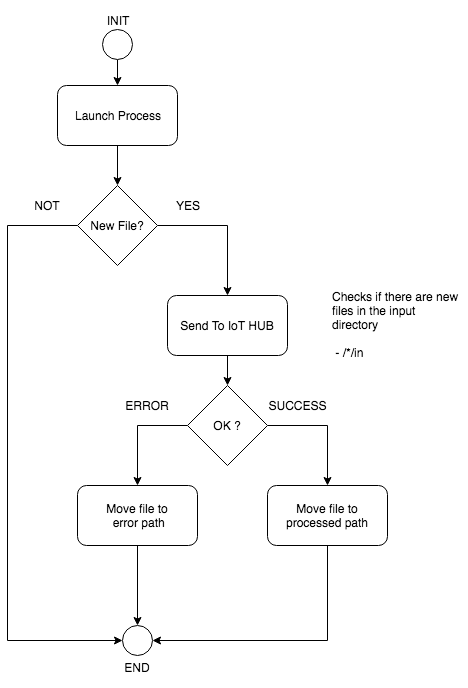

The diagram above was exported from draw.io. Its source (the exported page's mxGraphModel, read from the mxfile embedded in the PNG):
<mxGraphModel dx="1186" dy="1567" grid="1" gridSize="10" guides="1" tooltips="1" connect="1" arrows="1" fold="1" page="1" pageScale="1" pageWidth="1100" pageHeight="850" background="#ffffff" math="0" shadow="0">
  <root>
    <mxCell id="0" />
    <mxCell id="1" parent="0" />
    <mxCell id="FI1my4hZCMMQuugBB1NY-6" value="" style="edgeStyle=orthogonalEdgeStyle;rounded=0;orthogonalLoop=1;jettySize=auto;html=1;" edge="1" parent="1" source="FI1my4hZCMMQuugBB1NY-1" target="FI1my4hZCMMQuugBB1NY-4">
      <mxGeometry relative="1" as="geometry" />
    </mxCell>
    <mxCell id="FI1my4hZCMMQuugBB1NY-1" value="Launch Process" style="rounded=1;whiteSpace=wrap;html=1;" vertex="1" parent="1">
      <mxGeometry x="250" y="75" width="120" height="60" as="geometry" />
    </mxCell>
    <mxCell id="FI1my4hZCMMQuugBB1NY-10" value="" style="edgeStyle=orthogonalEdgeStyle;rounded=0;orthogonalLoop=1;jettySize=auto;html=1;" edge="1" parent="1" source="FI1my4hZCMMQuugBB1NY-4" target="FI1my4hZCMMQuugBB1NY-8">
      <mxGeometry relative="1" as="geometry">
        <mxPoint x="430" y="215" as="targetPoint" />
      </mxGeometry>
    </mxCell>
    <mxCell id="FI1my4hZCMMQuugBB1NY-21" value="" style="edgeStyle=orthogonalEdgeStyle;rounded=0;orthogonalLoop=1;jettySize=auto;html=1;entryX=0;entryY=0.5;entryDx=0;entryDy=0;exitX=0;exitY=0.5;exitDx=0;exitDy=0;" edge="1" parent="1" source="FI1my4hZCMMQuugBB1NY-4" target="FI1my4hZCMMQuugBB1NY-16">
      <mxGeometry relative="1" as="geometry">
        <mxPoint x="190" y="215" as="targetPoint" />
        <Array as="points">
          <mxPoint x="200" y="215" />
          <mxPoint x="200" y="630" />
        </Array>
      </mxGeometry>
    </mxCell>
    <mxCell id="FI1my4hZCMMQuugBB1NY-4" value="New File?" style="rhombus;whiteSpace=wrap;html=1;" vertex="1" parent="1">
      <mxGeometry x="270" y="175" width="80" height="80" as="geometry" />
    </mxCell>
    <mxCell id="FI1my4hZCMMQuugBB1NY-5" value="Checks if there are new files in the input directory&lt;br&gt;&lt;br&gt;&amp;nbsp;- /*/in" style="text;strokeColor=none;fillColor=none;spacing=5;spacingTop=0;whiteSpace=wrap;overflow=hidden;rounded=0;html=1;" vertex="1" parent="1">
      <mxGeometry x="520" y="270" width="140" height="95" as="geometry" />
    </mxCell>
    <mxCell id="FI1my4hZCMMQuugBB1NY-12" value="" style="edgeStyle=orthogonalEdgeStyle;rounded=0;orthogonalLoop=1;jettySize=auto;html=1;" edge="1" parent="1" source="FI1my4hZCMMQuugBB1NY-8" target="FI1my4hZCMMQuugBB1NY-11">
      <mxGeometry relative="1" as="geometry" />
    </mxCell>
    <mxCell id="FI1my4hZCMMQuugBB1NY-8" value="Send To IoT HUB" style="rounded=1;whiteSpace=wrap;html=1;" vertex="1" parent="1">
      <mxGeometry x="360" y="285" width="120" height="60" as="geometry" />
    </mxCell>
    <mxCell id="FI1my4hZCMMQuugBB1NY-15" value="" style="edgeStyle=orthogonalEdgeStyle;rounded=0;orthogonalLoop=1;jettySize=auto;html=1;entryX=0.5;entryY=0;entryDx=0;entryDy=0;exitX=1;exitY=0.5;exitDx=0;exitDy=0;" edge="1" parent="1" source="FI1my4hZCMMQuugBB1NY-11" target="FI1my4hZCMMQuugBB1NY-13">
      <mxGeometry relative="1" as="geometry">
        <mxPoint x="540" y="415" as="targetPoint" />
      </mxGeometry>
    </mxCell>
    <mxCell id="FI1my4hZCMMQuugBB1NY-19" value="" style="edgeStyle=orthogonalEdgeStyle;rounded=0;orthogonalLoop=1;jettySize=auto;html=1;entryX=0.5;entryY=0;entryDx=0;entryDy=0;exitX=0;exitY=0.5;exitDx=0;exitDy=0;" edge="1" parent="1" source="FI1my4hZCMMQuugBB1NY-11" target="FI1my4hZCMMQuugBB1NY-17">
      <mxGeometry relative="1" as="geometry" />
    </mxCell>
    <mxCell id="FI1my4hZCMMQuugBB1NY-11" value="OK ?" style="rhombus;whiteSpace=wrap;html=1;" vertex="1" parent="1">
      <mxGeometry x="380" y="375" width="80" height="80" as="geometry" />
    </mxCell>
    <mxCell id="FI1my4hZCMMQuugBB1NY-29" value="" style="edgeStyle=orthogonalEdgeStyle;rounded=0;orthogonalLoop=1;jettySize=auto;html=1;entryX=1;entryY=0.5;entryDx=0;entryDy=0;exitX=0.5;exitY=1;exitDx=0;exitDy=0;" edge="1" parent="1" source="FI1my4hZCMMQuugBB1NY-13" target="FI1my4hZCMMQuugBB1NY-16">
      <mxGeometry relative="1" as="geometry">
        <mxPoint x="520" y="615" as="targetPoint" />
      </mxGeometry>
    </mxCell>
    <mxCell id="FI1my4hZCMMQuugBB1NY-13" value="Move file to processed path" style="rounded=1;whiteSpace=wrap;html=1;" vertex="1" parent="1">
      <mxGeometry x="460" y="475" width="120" height="60" as="geometry" />
    </mxCell>
    <mxCell id="FI1my4hZCMMQuugBB1NY-16" value="" style="ellipse;whiteSpace=wrap;html=1;aspect=fixed;" vertex="1" parent="1">
      <mxGeometry x="315" y="615" width="30" height="30" as="geometry" />
    </mxCell>
    <mxCell id="FI1my4hZCMMQuugBB1NY-27" value="" style="edgeStyle=orthogonalEdgeStyle;rounded=0;orthogonalLoop=1;jettySize=auto;html=1;" edge="1" parent="1" source="FI1my4hZCMMQuugBB1NY-17" target="FI1my4hZCMMQuugBB1NY-16">
      <mxGeometry relative="1" as="geometry" />
    </mxCell>
    <mxCell id="FI1my4hZCMMQuugBB1NY-17" value="Move file to&lt;br&gt;&amp;nbsp;error path" style="rounded=1;whiteSpace=wrap;html=1;" vertex="1" parent="1">
      <mxGeometry x="270" y="475" width="120" height="60" as="geometry" />
    </mxCell>
    <mxCell id="FI1my4hZCMMQuugBB1NY-23" value="YES" style="text;html=1;strokeColor=none;fillColor=none;align=center;verticalAlign=middle;whiteSpace=wrap;rounded=0;" vertex="1" parent="1">
      <mxGeometry x="360" y="185" width="40" height="20" as="geometry" />
    </mxCell>
    <mxCell id="FI1my4hZCMMQuugBB1NY-24" value="NOT" style="text;html=1;strokeColor=none;fillColor=none;align=center;verticalAlign=middle;whiteSpace=wrap;rounded=0;" vertex="1" parent="1">
      <mxGeometry x="220" y="185" width="40" height="20" as="geometry" />
    </mxCell>
    <mxCell id="FI1my4hZCMMQuugBB1NY-25" value="SUCCESS" style="text;html=1;strokeColor=none;fillColor=none;align=center;verticalAlign=middle;whiteSpace=wrap;rounded=0;" vertex="1" parent="1">
      <mxGeometry x="470" y="385" width="40" height="20" as="geometry" />
    </mxCell>
    <mxCell id="FI1my4hZCMMQuugBB1NY-26" value="ERROR" style="text;html=1;strokeColor=none;fillColor=none;align=center;verticalAlign=middle;whiteSpace=wrap;rounded=0;" vertex="1" parent="1">
      <mxGeometry x="320" y="385" width="40" height="20" as="geometry" />
    </mxCell>
    <mxCell id="FI1my4hZCMMQuugBB1NY-30" value="END" style="text;html=1;strokeColor=none;fillColor=none;align=center;verticalAlign=middle;whiteSpace=wrap;rounded=0;direction=south;" vertex="1" parent="1">
      <mxGeometry x="320" y="637" width="20" height="40" as="geometry" />
    </mxCell>
    <mxCell id="FI1my4hZCMMQuugBB1NY-35" value="" style="edgeStyle=orthogonalEdgeStyle;rounded=0;orthogonalLoop=1;jettySize=auto;html=1;" edge="1" parent="1" source="FI1my4hZCMMQuugBB1NY-33" target="FI1my4hZCMMQuugBB1NY-1">
      <mxGeometry relative="1" as="geometry" />
    </mxCell>
    <mxCell id="FI1my4hZCMMQuugBB1NY-33" value="" style="ellipse;whiteSpace=wrap;html=1;aspect=fixed;" vertex="1" parent="1">
      <mxGeometry x="295" y="19" width="30" height="30" as="geometry" />
    </mxCell>
    <mxCell id="FI1my4hZCMMQuugBB1NY-34" value="INIT" style="text;html=1;strokeColor=none;fillColor=none;align=center;verticalAlign=middle;whiteSpace=wrap;rounded=0;direction=south;" vertex="1" parent="1">
      <mxGeometry x="300" y="-10" width="20" height="40" as="geometry" />
    </mxCell>
  </root>
</mxGraphModel>